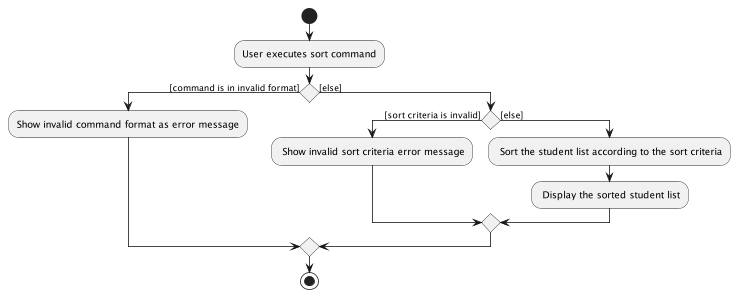

The diagram above was rendered by PlantUML. Its source (embedded in the PNG):
@startuml
start
:User executes sort command;

'Since the beta syntax does not support placing the condition outside the
'diamond we place it as the true branch instead.

if () then ([command is in invalid format])
    :Show invalid command format as error message;


else ([else])
    if () then ([sort criteria is invalid])
    : Show invalid sort criteria error message;
    else ([else])
        : Sort the student list according to the sort criteria;
        : Display the sorted student list;
    endif
endif
stop


@enduml